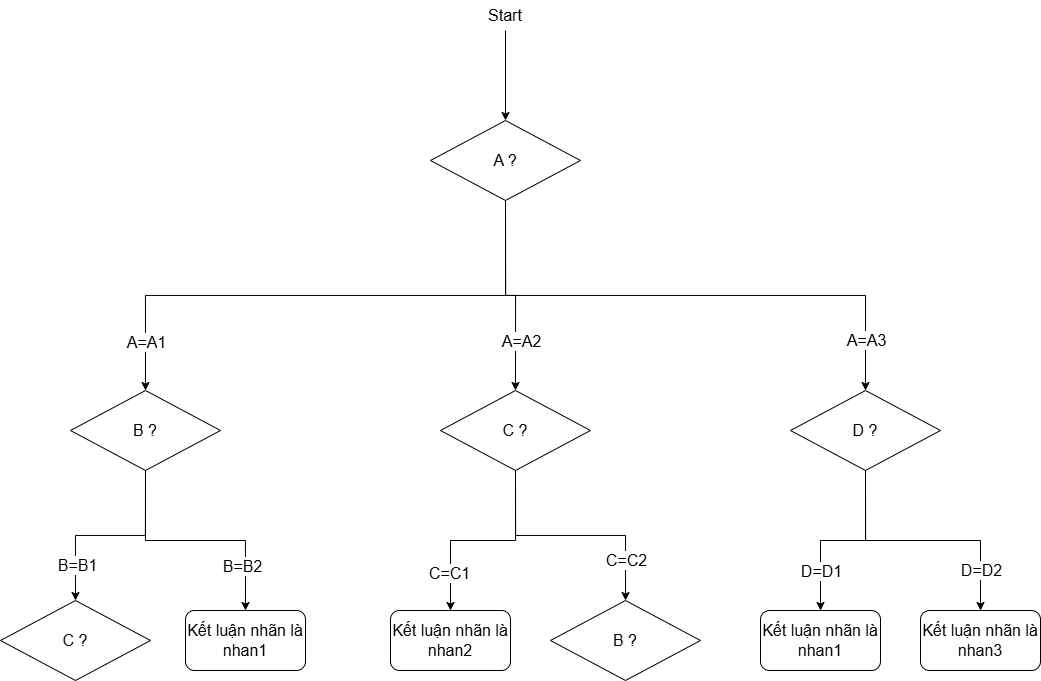

The diagram above was exported from draw.io. Its source (the exported page's mxGraphModel, read from the mxfile embedded in the PNG):
<mxGraphModel dx="532" dy="984" grid="1" gridSize="10" guides="1" tooltips="1" connect="1" arrows="1" fold="1" page="1" pageScale="1" pageWidth="1169" pageHeight="827" math="0" shadow="0">
  <root>
    <mxCell id="0" />
    <mxCell id="1" parent="0" />
    <mxCell id="0K1sM0qFHeClWJAd0hWW-3" edge="1" parent="1" source="0K1sM0qFHeClWJAd0hWW-1" style="edgeStyle=orthogonalEdgeStyle;rounded=0;orthogonalLoop=1;jettySize=auto;html=1;entryX=0.5;entryY=0;entryDx=0;entryDy=0;fontSize=16;" target="0K1sM0qFHeClWJAd0hWW-2">
      <mxGeometry relative="1" as="geometry" />
    </mxCell>
    <mxCell id="0K1sM0qFHeClWJAd0hWW-1" parent="1" style="text;html=1;whiteSpace=wrap;strokeColor=none;fillColor=none;align=center;verticalAlign=middle;rounded=0;fontSize=16;" value="Start" vertex="1">
      <mxGeometry height="30" width="60" x="595" y="40" as="geometry" />
    </mxCell>
    <mxCell id="0K1sM0qFHeClWJAd0hWW-9" edge="1" parent="1" source="0K1sM0qFHeClWJAd0hWW-2" style="edgeStyle=orthogonalEdgeStyle;rounded=0;orthogonalLoop=1;jettySize=auto;html=1;exitX=0.5;exitY=1;exitDx=0;exitDy=0;entryX=0.5;entryY=0;entryDx=0;entryDy=0;fontSize=16;" target="0K1sM0qFHeClWJAd0hWW-8">
      <mxGeometry relative="1" as="geometry" />
    </mxCell>
    <mxCell id="0K1sM0qFHeClWJAd0hWW-10" connectable="0" parent="0K1sM0qFHeClWJAd0hWW-9" style="edgeLabel;html=1;align=center;verticalAlign=middle;resizable=0;points=[];fontSize=16;" value="A=A2" vertex="1">
      <mxGeometry relative="1" x="0.3421" y="2" as="geometry">
        <mxPoint x="3" y="16" as="offset" />
      </mxGeometry>
    </mxCell>
    <mxCell id="0K1sM0qFHeClWJAd0hWW-12" edge="1" parent="1" source="0K1sM0qFHeClWJAd0hWW-2" style="edgeStyle=orthogonalEdgeStyle;rounded=0;orthogonalLoop=1;jettySize=auto;html=1;exitX=0.5;exitY=1;exitDx=0;exitDy=0;entryX=0.5;entryY=0;entryDx=0;entryDy=0;fontSize=16;" target="0K1sM0qFHeClWJAd0hWW-11">
      <mxGeometry relative="1" as="geometry" />
    </mxCell>
    <mxCell id="0K1sM0qFHeClWJAd0hWW-15" connectable="0" parent="0K1sM0qFHeClWJAd0hWW-12" style="edgeLabel;html=1;align=center;verticalAlign=middle;resizable=0;points=[];fontSize=16;" value="A=A3" vertex="1">
      <mxGeometry relative="1" x="0.7253" as="geometry">
        <mxPoint y="25" as="offset" />
      </mxGeometry>
    </mxCell>
    <mxCell id="0K1sM0qFHeClWJAd0hWW-13" edge="1" parent="1" source="0K1sM0qFHeClWJAd0hWW-2" style="edgeStyle=orthogonalEdgeStyle;rounded=0;orthogonalLoop=1;jettySize=auto;html=1;exitX=0.5;exitY=1;exitDx=0;exitDy=0;entryX=0.5;entryY=0;entryDx=0;entryDy=0;fontSize=16;" target="0K1sM0qFHeClWJAd0hWW-5">
      <mxGeometry relative="1" as="geometry" />
    </mxCell>
    <mxCell id="0K1sM0qFHeClWJAd0hWW-14" connectable="0" parent="0K1sM0qFHeClWJAd0hWW-13" style="edgeLabel;html=1;align=center;verticalAlign=middle;resizable=0;points=[];fontSize=16;" value="A=A&lt;span style=&quot;background-color: light-dark(#ffffff, var(--ge-dark-color, #121212)); color: light-dark(rgb(0, 0, 0), rgb(255, 255, 255));&quot;&gt;1&lt;/span&gt;" vertex="1">
      <mxGeometry relative="1" x="0.7004" y="1" as="geometry">
        <mxPoint x="-1" y="33" as="offset" />
      </mxGeometry>
    </mxCell>
    <mxCell id="0K1sM0qFHeClWJAd0hWW-2" parent="1" style="rhombus;whiteSpace=wrap;html=1;fontSize=16;" value="A ?" vertex="1">
      <mxGeometry height="80" width="150" x="550" y="160" as="geometry" />
    </mxCell>
    <mxCell id="0K1sM0qFHeClWJAd0hWW-18" edge="1" parent="1" source="0K1sM0qFHeClWJAd0hWW-5" style="edgeStyle=orthogonalEdgeStyle;rounded=0;orthogonalLoop=1;jettySize=auto;html=1;exitX=0.5;exitY=1;exitDx=0;exitDy=0;entryX=0.5;entryY=0;entryDx=0;entryDy=0;fontSize=16;" target="0K1sM0qFHeClWJAd0hWW-16">
      <mxGeometry relative="1" as="geometry" />
    </mxCell>
    <mxCell id="0K1sM0qFHeClWJAd0hWW-21" connectable="0" parent="0K1sM0qFHeClWJAd0hWW-18" style="edgeLabel;html=1;align=center;verticalAlign=middle;resizable=0;points=[];fontSize=16;" value="B=B1" vertex="1">
      <mxGeometry relative="1" x="0.65" y="1" as="geometry">
        <mxPoint as="offset" />
      </mxGeometry>
    </mxCell>
    <mxCell id="0K1sM0qFHeClWJAd0hWW-20" edge="1" parent="1" source="0K1sM0qFHeClWJAd0hWW-5" style="edgeStyle=orthogonalEdgeStyle;rounded=0;orthogonalLoop=1;jettySize=auto;html=1;exitX=0.5;exitY=1;exitDx=0;exitDy=0;entryX=0.5;entryY=0;entryDx=0;entryDy=0;fontSize=16;" target="0K1sM0qFHeClWJAd0hWW-19">
      <mxGeometry relative="1" as="geometry" />
    </mxCell>
    <mxCell id="0K1sM0qFHeClWJAd0hWW-22" connectable="0" parent="0K1sM0qFHeClWJAd0hWW-20" style="edgeLabel;html=1;align=center;verticalAlign=middle;resizable=0;points=[];fontSize=16;" value="B=B2" vertex="1">
      <mxGeometry relative="1" x="0.625" y="-4" as="geometry">
        <mxPoint as="offset" />
      </mxGeometry>
    </mxCell>
    <mxCell id="0K1sM0qFHeClWJAd0hWW-5" parent="1" style="rhombus;whiteSpace=wrap;html=1;fontSize=16;" value="B ?" vertex="1">
      <mxGeometry height="80" width="150" x="190" y="430" as="geometry" />
    </mxCell>
    <mxCell id="0K1sM0qFHeClWJAd0hWW-24" edge="1" parent="1" source="0K1sM0qFHeClWJAd0hWW-8" style="edgeStyle=orthogonalEdgeStyle;rounded=0;orthogonalLoop=1;jettySize=auto;html=1;exitX=0.5;exitY=1;exitDx=0;exitDy=0;fontSize=16;" target="0K1sM0qFHeClWJAd0hWW-23">
      <mxGeometry relative="1" as="geometry" />
    </mxCell>
    <mxCell id="0K1sM0qFHeClWJAd0hWW-25" connectable="0" parent="0K1sM0qFHeClWJAd0hWW-24" style="edgeLabel;html=1;align=center;verticalAlign=middle;resizable=0;points=[];fontSize=16;" value="C=C2" vertex="1">
      <mxGeometry relative="1" x="0.6" y="-4" as="geometry">
        <mxPoint x="4" y="8" as="offset" />
      </mxGeometry>
    </mxCell>
    <mxCell id="0K1sM0qFHeClWJAd0hWW-27" edge="1" parent="1" source="0K1sM0qFHeClWJAd0hWW-8" style="edgeStyle=orthogonalEdgeStyle;rounded=0;orthogonalLoop=1;jettySize=auto;html=1;exitX=0.5;exitY=1;exitDx=0;exitDy=0;entryX=0.5;entryY=0;entryDx=0;entryDy=0;fontSize=16;" target="0K1sM0qFHeClWJAd0hWW-26">
      <mxGeometry relative="1" as="geometry" />
    </mxCell>
    <mxCell id="0K1sM0qFHeClWJAd0hWW-28" connectable="0" parent="0K1sM0qFHeClWJAd0hWW-27" style="edgeLabel;html=1;align=center;verticalAlign=middle;resizable=0;points=[];fontSize=16;" value="C=C1" vertex="1">
      <mxGeometry relative="1" x="0.6327" y="-2" as="geometry">
        <mxPoint as="offset" />
      </mxGeometry>
    </mxCell>
    <mxCell id="0K1sM0qFHeClWJAd0hWW-8" parent="1" style="rhombus;whiteSpace=wrap;html=1;fontSize=16;" value="C ?" vertex="1">
      <mxGeometry height="80" width="150" x="560" y="430" as="geometry" />
    </mxCell>
    <mxCell id="0K1sM0qFHeClWJAd0hWW-31" edge="1" parent="1" source="0K1sM0qFHeClWJAd0hWW-11" style="edgeStyle=orthogonalEdgeStyle;rounded=0;orthogonalLoop=1;jettySize=auto;html=1;exitX=0.5;exitY=1;exitDx=0;exitDy=0;entryX=0.5;entryY=0;entryDx=0;entryDy=0;fontSize=16;" target="0K1sM0qFHeClWJAd0hWW-29">
      <mxGeometry relative="1" as="geometry" />
    </mxCell>
    <mxCell id="0K1sM0qFHeClWJAd0hWW-33" connectable="0" parent="0K1sM0qFHeClWJAd0hWW-31" style="edgeLabel;html=1;align=center;verticalAlign=middle;resizable=0;points=[];fontSize=16;" value="D=D1" vertex="1">
      <mxGeometry relative="1" x="0.5811" as="geometry">
        <mxPoint as="offset" />
      </mxGeometry>
    </mxCell>
    <mxCell id="0K1sM0qFHeClWJAd0hWW-32" edge="1" parent="1" source="0K1sM0qFHeClWJAd0hWW-11" style="edgeStyle=orthogonalEdgeStyle;rounded=0;orthogonalLoop=1;jettySize=auto;html=1;exitX=0.5;exitY=1;exitDx=0;exitDy=0;entryX=0.5;entryY=0;entryDx=0;entryDy=0;fontSize=16;" target="0K1sM0qFHeClWJAd0hWW-30">
      <mxGeometry relative="1" as="geometry" />
    </mxCell>
    <mxCell id="0K1sM0qFHeClWJAd0hWW-34" connectable="0" parent="0K1sM0qFHeClWJAd0hWW-32" style="edgeLabel;html=1;align=center;verticalAlign=middle;resizable=0;points=[];fontSize=16;" value="D=D2" vertex="1">
      <mxGeometry relative="1" x="0.6765" as="geometry">
        <mxPoint as="offset" />
      </mxGeometry>
    </mxCell>
    <mxCell id="0K1sM0qFHeClWJAd0hWW-11" parent="1" style="rhombus;whiteSpace=wrap;html=1;fontSize=16;" value="D ?" vertex="1">
      <mxGeometry height="80" width="150" x="910" y="430" as="geometry" />
    </mxCell>
    <mxCell id="0K1sM0qFHeClWJAd0hWW-16" parent="1" style="rhombus;whiteSpace=wrap;html=1;fontSize=16;" value="C ?" vertex="1">
      <mxGeometry height="80" width="150" x="120" y="640" as="geometry" />
    </mxCell>
    <mxCell id="0K1sM0qFHeClWJAd0hWW-19" parent="1" style="rounded=1;whiteSpace=wrap;html=1;fontSize=16;" value="Kết luận nhãn là nhan1" vertex="1">
      <mxGeometry height="60" width="120" x="305" y="650" as="geometry" />
    </mxCell>
    <mxCell id="0K1sM0qFHeClWJAd0hWW-23" parent="1" style="rhombus;whiteSpace=wrap;html=1;fontSize=16;" value="B ?" vertex="1">
      <mxGeometry height="80" width="150" x="670" y="640" as="geometry" />
    </mxCell>
    <mxCell id="0K1sM0qFHeClWJAd0hWW-26" parent="1" style="rounded=1;whiteSpace=wrap;html=1;fontSize=16;" value="Kết luận nhãn là nhan2" vertex="1">
      <mxGeometry height="60" width="120" x="510" y="650" as="geometry" />
    </mxCell>
    <mxCell id="0K1sM0qFHeClWJAd0hWW-29" parent="1" style="rounded=1;whiteSpace=wrap;html=1;fontSize=16;" value="Kết luận nhãn là nhan1" vertex="1">
      <mxGeometry height="60" width="120" x="880" y="650" as="geometry" />
    </mxCell>
    <mxCell id="0K1sM0qFHeClWJAd0hWW-30" parent="1" style="rounded=1;whiteSpace=wrap;html=1;fontSize=16;" value="Kết luận nhãn là nhan3" vertex="1">
      <mxGeometry height="60" width="120" x="1040" y="650" as="geometry" />
    </mxCell>
  </root>
</mxGraphModel>